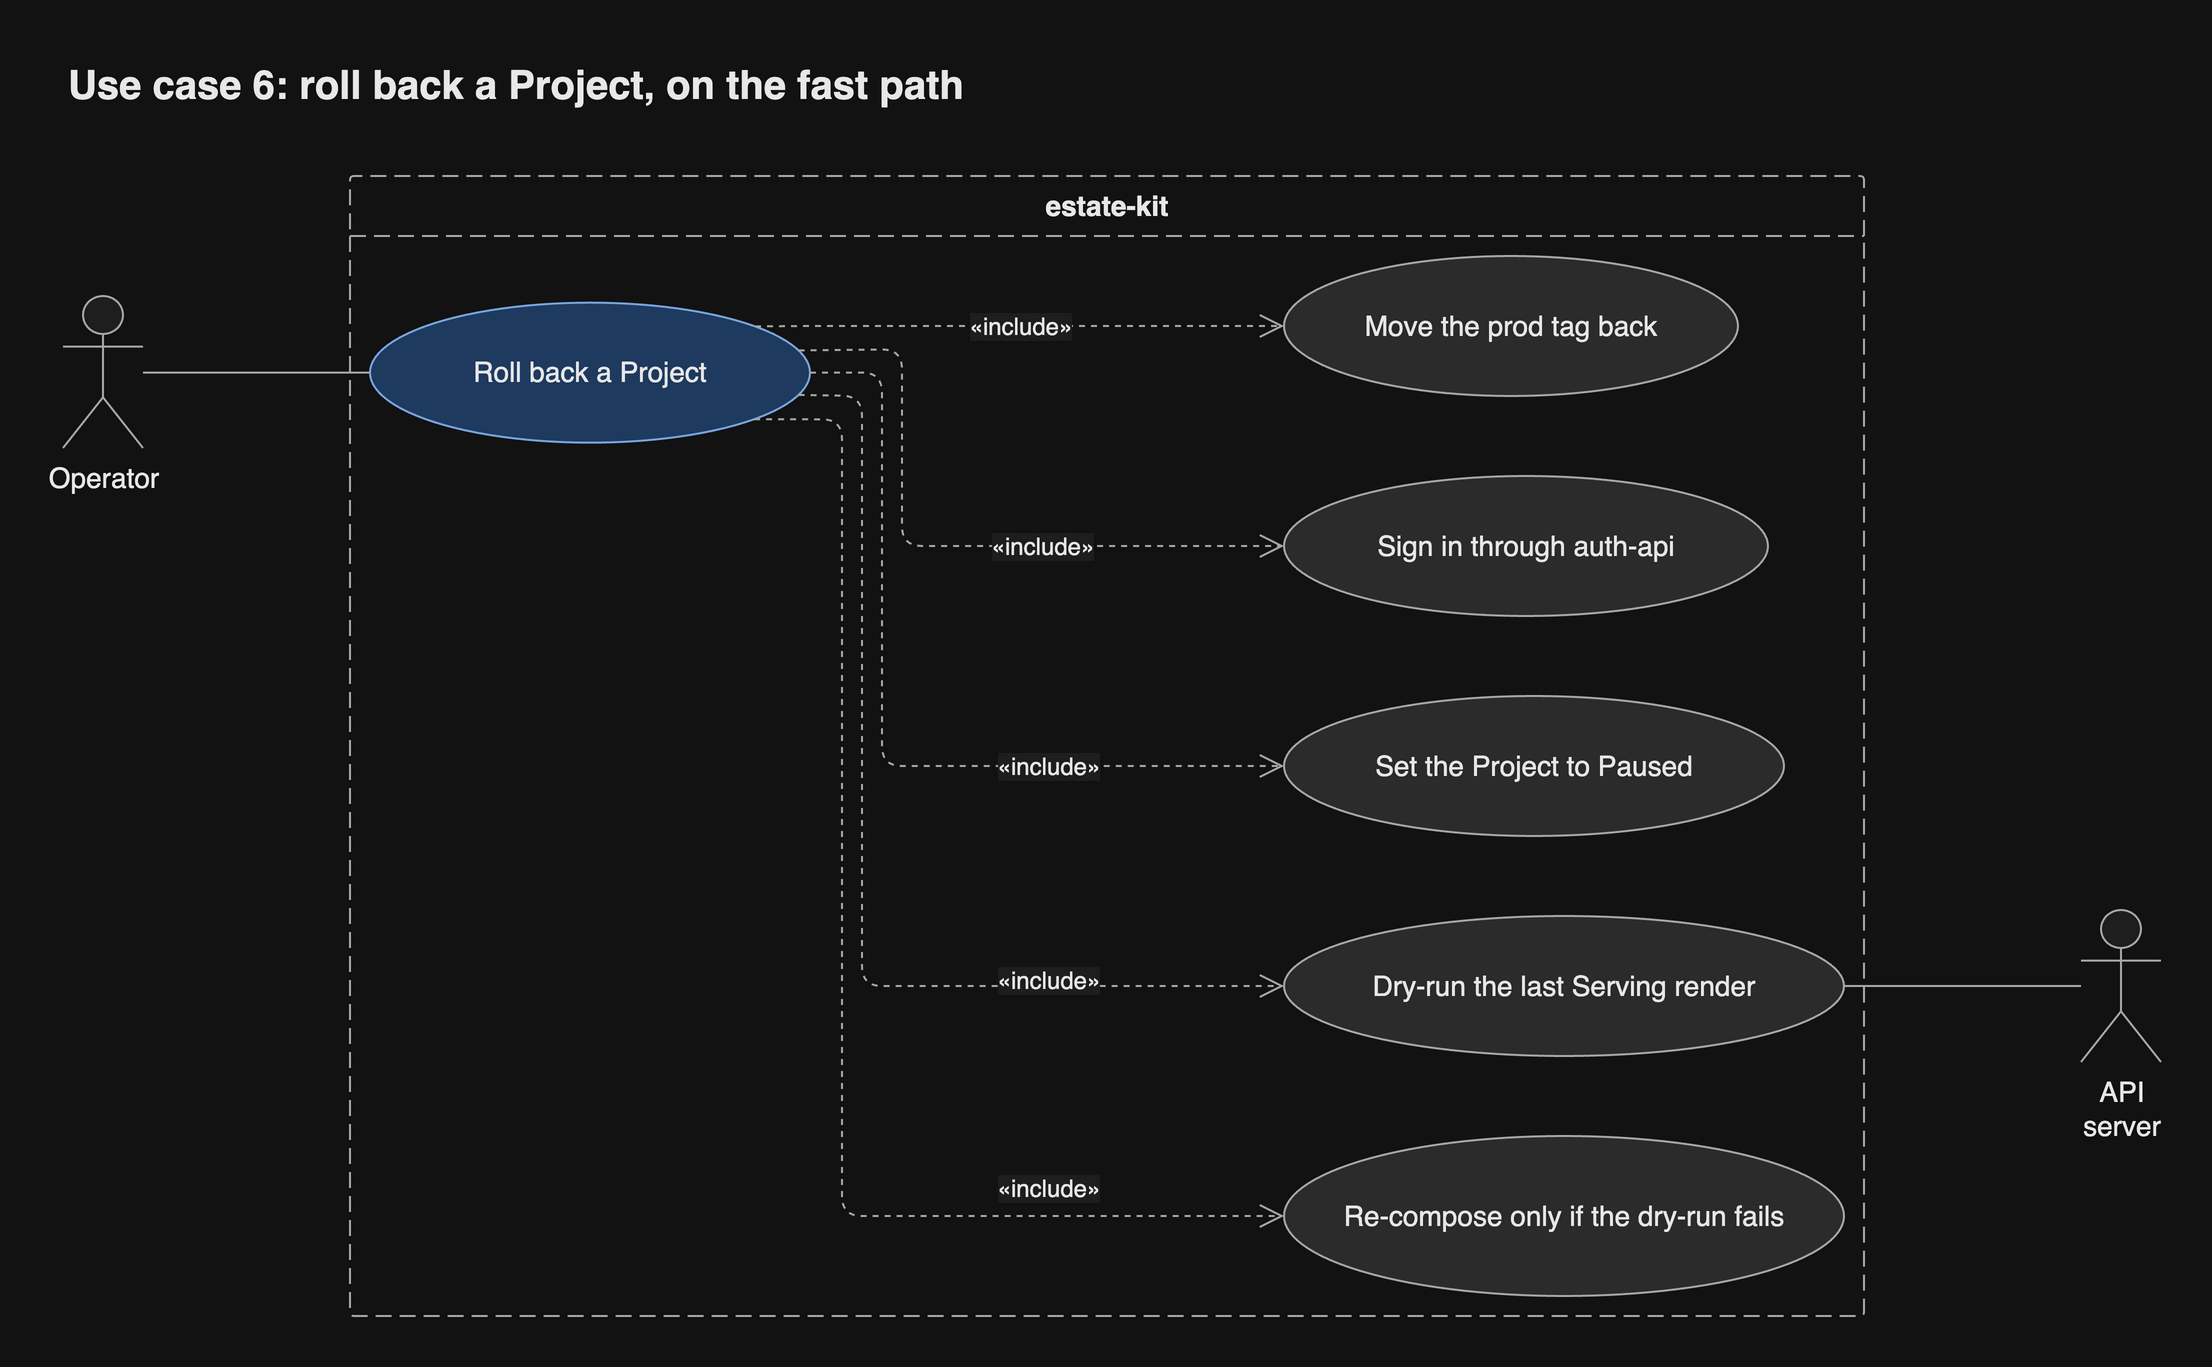

The diagram above was exported from draw.io. Its source (the exported page's mxGraphModel, read from the mxfile embedded in the PNG):
<mxGraphModel grid="0" gridSize="10" guides="1" tooltips="1" connect="1" arrows="1" fold="0" page="0" pageScale="1" pageWidth="827" pageHeight="1169" math="0" shadow="0">
  <root>
    <mxCell id="0" />
    <mxCell id="1" parent="0" />
    <mxCell id="sys" parent="1" style="swimlane;startSize=30;rounded=1;arcSize=4;absoluteArcSize=1;container=1;collapsible=0;dashed=1;dashPattern=8 4;html=1;whiteSpace=wrap;fontSize=14;fontColor=light-dark(#1a1a1a,#e8e8e8);fontStyle=1;fillColor=none;swimlaneFillColor=none;strokeColor=light-dark(#666666,#a8a8a8);fontFamily=Helvetica;" value="estate-kit" vertex="1">
      <mxGeometry height="570" width="757" x="164" y="12" as="geometry" />
    </mxCell>
    <mxCell id="uc" parent="sys" style="ellipse;html=1;whiteSpace=wrap;fontSize=14;fontColor=light-dark(#1a1a1a,#e8e8e8);fillColor=light-dark(#dae8fc,#1f3a5f);strokeColor=light-dark(#6c8ebf,#7aa7e0);fontFamily=Helvetica;" value="Roll back a Project" vertex="1">
      <mxGeometry height="70" width="220" x="10" y="63.33" as="geometry" />
    </mxCell>
    <mxCell id="i0" parent="sys" style="ellipse;html=1;whiteSpace=wrap;fontSize=14;fontColor=light-dark(#1a1a1a,#e8e8e8);fillColor=light-dark(#f5f5f5,#2b2b2b);strokeColor=light-dark(#666666,#a8a8a8);fontFamily=Helvetica;" value="Sign in through auth-api" vertex="1">
      <mxGeometry height="70" width="242" x="467" y="150" as="geometry" />
    </mxCell>
    <mxCell id="i1" parent="sys" style="ellipse;html=1;whiteSpace=wrap;fontSize=14;fontColor=light-dark(#1a1a1a,#e8e8e8);fillColor=light-dark(#f5f5f5,#2b2b2b);strokeColor=light-dark(#666666,#a8a8a8);fontFamily=Helvetica;" value="Dry-run the last Serving render" vertex="1">
      <mxGeometry height="70" width="280" x="467" y="370" as="geometry" />
    </mxCell>
    <mxCell id="i2" parent="sys" style="ellipse;html=1;whiteSpace=wrap;fontSize=14;fontColor=light-dark(#1a1a1a,#e8e8e8);fillColor=light-dark(#f5f5f5,#2b2b2b);strokeColor=light-dark(#666666,#a8a8a8);fontFamily=Helvetica;" value="Move the prod tag back" vertex="1">
      <mxGeometry height="70" width="227" x="467" y="40" as="geometry" />
    </mxCell>
    <mxCell id="i3" parent="sys" style="ellipse;html=1;whiteSpace=wrap;fontSize=14;fontColor=light-dark(#1a1a1a,#e8e8e8);fillColor=light-dark(#f5f5f5,#2b2b2b);strokeColor=light-dark(#666666,#a8a8a8);fontFamily=Helvetica;" value="Set the Project to Paused" vertex="1">
      <mxGeometry height="70" width="250" x="467" y="260" as="geometry" />
    </mxCell>
    <mxCell id="i4" parent="sys" style="ellipse;html=1;whiteSpace=wrap;fontSize=14;fontColor=light-dark(#1a1a1a,#e8e8e8);fillColor=light-dark(#f5f5f5,#2b2b2b);strokeColor=light-dark(#666666,#a8a8a8);fontFamily=Helvetica;" value="Re-compose only if the dry-run fails" vertex="1">
      <mxGeometry height="80" width="280" x="467" y="480" as="geometry" />
    </mxCell>
    <mxCell id="e2" edge="1" parent="sys" source="uc" style="html=1;rounded=1;fontSize=14;fontSize=12;fontColor=light-dark(#1a1a1a,#e8e8e8);strokeColor=light-dark(#666666,#a8a8a8);endArrow=open;endSize=10;dashed=1;noEdgeStyle=1;orthogonal=1;curved=0;exitX=0.9715;exitY=0.3334;entryX=0;entryY=0.5;fontFamily=Helvetica;labelBackgroundColor=light-dark(#ffffff,#1e1e1e);" target="i0" value="«include»">
      <mxGeometry relative="1" as="geometry">
        <mxPoint x="49.16" as="offset" />
        <Array as="points">
          <mxPoint x="276" y="86.67" />
          <mxPoint x="276" y="185" />
        </Array>
      </mxGeometry>
    </mxCell>
    <mxCell id="e3" edge="1" parent="sys" source="uc" style="html=1;rounded=1;fontSize=14;fontSize=12;fontColor=light-dark(#1a1a1a,#e8e8e8);strokeColor=light-dark(#666666,#a8a8a8);endArrow=open;endSize=10;dashed=1;noEdgeStyle=1;orthogonal=1;curved=0;exitX=0.9714;exitY=0.6667;entryX=0;entryY=0.5;fontFamily=Helvetica;labelBackgroundColor=light-dark(#ffffff,#1e1e1e);" target="i1" value="«include»">
      <mxGeometry relative="1" as="geometry">
        <mxPoint x="92.5" y="55" as="offset" />
        <Array as="points">
          <mxPoint x="256" y="110" />
          <mxPoint x="256" y="405" />
        </Array>
      </mxGeometry>
    </mxCell>
    <mxCell id="e4" edge="1" parent="sys" source="uc" style="html=1;rounded=1;fontSize=14;fontSize=12;fontColor=light-dark(#1a1a1a,#e8e8e8);strokeColor=light-dark(#666666,#a8a8a8);endArrow=open;endSize=10;dashed=1;noEdgeStyle=1;orthogonal=1;curved=0;exitX=0.8728;exitY=0.1667;entryX=0;entryY=0.5;fontFamily=Helvetica;labelBackgroundColor=light-dark(#ffffff,#1e1e1e);" target="i2" value="«include»">
      <mxGeometry relative="1" as="geometry">
        <mxPoint as="offset" />
        <Array as="points">
          <mxPoint x="230" y="75" />
        </Array>
      </mxGeometry>
    </mxCell>
    <mxCell id="e5" edge="1" parent="sys" source="uc" style="html=1;rounded=1;fontSize=14;fontSize=12;fontColor=light-dark(#1a1a1a,#e8e8e8);strokeColor=light-dark(#666666,#a8a8a8);endArrow=open;endSize=10;dashed=1;curved=0;exitX=1;exitY=0.5;entryX=0;entryY=0.5;edgeStyle=orthogonalEdgeStyle;fontFamily=Helvetica;labelBackgroundColor=light-dark(#ffffff,#1e1e1e);" target="i3" value="«include»">
      <mxGeometry relative="1" as="geometry">
        <mxPoint x="82.5" y="15.83" as="offset" />
        <Array as="points">
          <mxPoint x="266" y="98.33" />
          <mxPoint x="266" y="295" />
        </Array>
      </mxGeometry>
    </mxCell>
    <mxCell id="e6" edge="1" parent="sys" source="uc" style="html=1;rounded=1;fontSize=14;fontSize=12;fontColor=light-dark(#1a1a1a,#e8e8e8);strokeColor=light-dark(#666666,#a8a8a8);endArrow=open;endSize=10;dashed=1;noEdgeStyle=1;orthogonal=1;curved=0;exitX=0.8727;exitY=0.8334;entryX=0;entryY=0.5;fontFamily=Helvetica;labelBackgroundColor=light-dark(#ffffff,#1e1e1e);" target="i4" value="«include»">
      <mxGeometry relative="1" as="geometry">
        <mxPoint x="102.5" y="96.67" as="offset" />
        <Array as="points">
          <mxPoint x="246" y="121.67" />
          <mxPoint x="246" y="520" />
        </Array>
      </mxGeometry>
    </mxCell>
    <mxCell id="a0" parent="1" style="shape=umlActor;verticalLabelPosition=bottom;verticalAlign=top;outlineConnect=0;html=1;whiteSpace=wrap;fontSize=14;fontColor=light-dark(#1a1a1a,#e8e8e8);fillColor=light-dark(#ffffff,#1e1e1e);strokeColor=light-dark(#666666,#a8a8a8);fontFamily=Helvetica;" value="Operator" vertex="1">
      <mxGeometry height="76" width="40" x="20.5" y="72" as="geometry" />
    </mxCell>
    <mxCell id="e1" edge="1" parent="1" source="a0" style="html=1;rounded=1;fontSize=14;fontSize=12;fontColor=light-dark(#1a1a1a,#e8e8e8);strokeColor=light-dark(#666666,#a8a8a8);endArrow=none;curved=0;exitX=1;exitY=0.5043;entryX=0;entryY=0.5;edgeStyle=orthogonalEdgeStyle;fontFamily=Helvetica;labelBackgroundColor=light-dark(#ffffff,#1e1e1e);" target="uc" value="">
      <mxGeometry relative="1" as="geometry">
        <Array as="points">
          <mxPoint x="159" y="110.33" />
        </Array>
      </mxGeometry>
    </mxCell>
    <mxCell id="s0" parent="1" style="shape=umlActor;verticalLabelPosition=bottom;verticalAlign=top;outlineConnect=0;html=1;whiteSpace=wrap;fontSize=14;fontColor=light-dark(#1a1a1a,#e8e8e8);fillColor=light-dark(#ffffff,#1e1e1e);strokeColor=light-dark(#666666,#a8a8a8);fontFamily=Helvetica;" value="API server" vertex="1">
      <mxGeometry height="76" width="40" x="1029.5" y="379" as="geometry" />
    </mxCell>
    <mxCell id="e7" edge="1" parent="1" source="i1" style="html=1;rounded=1;fontSize=14;fontSize=12;fontColor=light-dark(#1a1a1a,#e8e8e8);strokeColor=light-dark(#666666,#a8a8a8);endArrow=none;curved=0;exitX=1;exitY=0.5;entryX=0;entryY=0.5;edgeStyle=orthogonalEdgeStyle;fontFamily=Helvetica;labelBackgroundColor=light-dark(#ffffff,#1e1e1e);" target="s0" value="">
      <mxGeometry relative="1" as="geometry">
        <Array as="points">
          <mxPoint x="926" y="417" />
        </Array>
      </mxGeometry>
    </mxCell>
    <mxCell id="header" value="Use case 6: roll back a Project, on the fast path" style="text;html=1;whiteSpace=wrap;align=left;verticalAlign=middle;fontSize=20;fontStyle=1;fontColor=light-dark(#1a1a1a,#e8e8e8);fontFamily=Helvetica;" vertex="1" parent="1">
      <mxGeometry x="20.5" y="-52" width="1049" height="36" as="geometry" />
    </mxCell>
  </root>
</mxGraphModel>